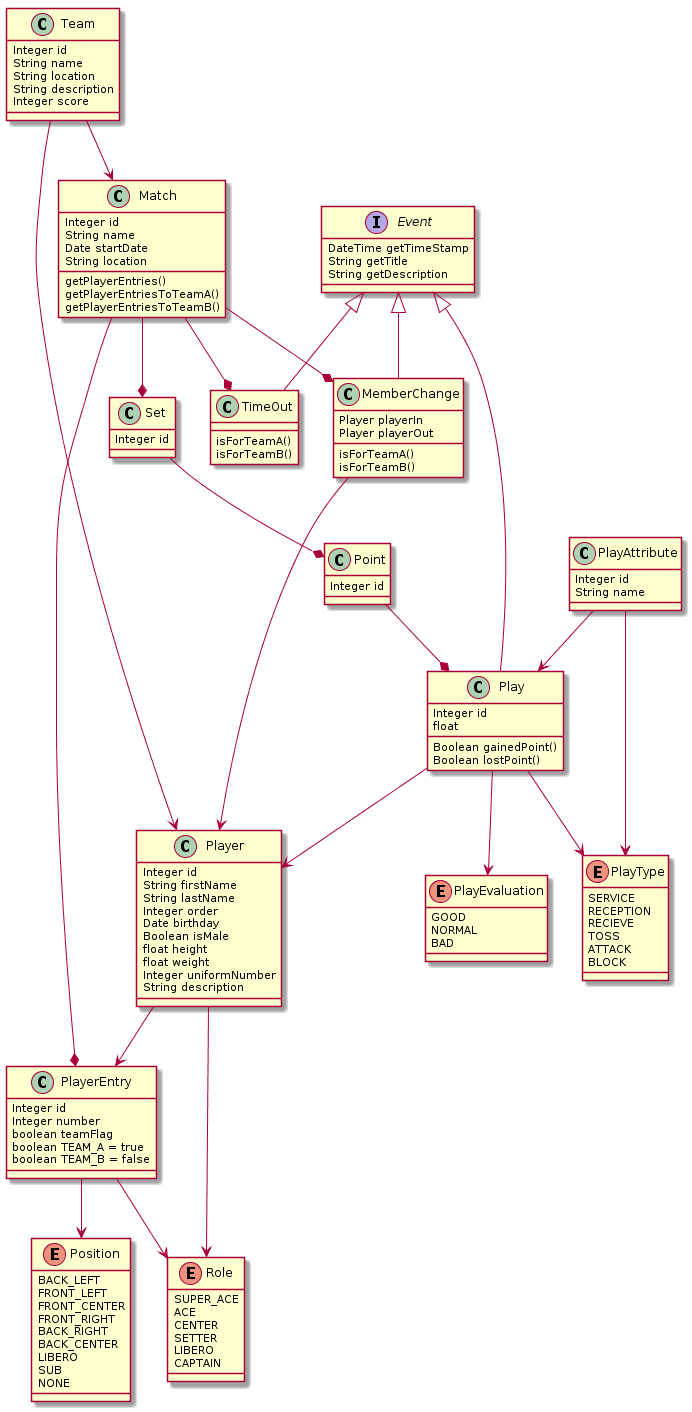

The diagram above was rendered by PlantUML. Its source (embedded in the PNG):
@startuml

Team --> Match
Team --> Player
Player --> PlayerEntry
Player --> Role
PlayerEntry --> Role
PlayerEntry --> Position
Match --* PlayerEntry
Match --* Set
Match --* MemberChange
Match --* TimeOut
Set --* Point
Point --* Play
Play --> Player
Play --> PlayType
Play --> PlayEvaluation
PlayAttribute --> PlayType
PlayAttribute --> Play
MemberChange-->Player


Event <|-- MemberChange 
Event <|-- TimeOut
Event <|-- Play

interface Event {
    DateTime getTimeStamp
    String getTitle
    String getDescription 
}


class Team {
    Integer id
    String name
    String location
    String description
    Integer score
}

class Player {
    Integer id
    String firstName
    String lastName
    Integer order
    Date birthday
    Boolean isMale
    float height
    float weight
    Integer uniformNumber
    String description
}

class Match {
    Integer id
    String name
    Date startDate
    String location

    getPlayerEntries()
    getPlayerEntriesToTeamA()
    getPlayerEntriesToTeamB()
}

class Set {
    Integer id
}

class Point {
    Integer id
}


class Play {
    Integer id
    float 
    Boolean gainedPoint()
    Boolean lostPoint()

}

class PlayAttribute {
    Integer id
    String name
}

enum PlayType {
    SERVICE
    RECEPTION
    RECIEVE
    TOSS
    ATTACK
    BLOCK
    
   
}

enum PlayEvaluation {
    GOOD
    NORMAL
    BAD
}

class PlayerEntry {
    Integer id
    Integer number
    boolean teamFlag
    boolean TEAM_A = true
    boolean TEAM_B = false
}

enum Role {
    SUPER_ACE
    ACE
    CENTER
    SETTER
    LIBERO
    CAPTAIN 
} 

enum Position {
    BACK_LEFT
    FRONT_LEFT
    FRONT_CENTER
    FRONT_RIGHT
    BACK_RIGHT
    BACK_CENTER
    LIBERO
    SUB
    NONE
}

class MemberChange {
    
    Player playerIn
    Player playerOut
    isForTeamA()
    isForTeamB()
}


class TimeOut {
    isForTeamA()
    isForTeamB()
}

@enduml